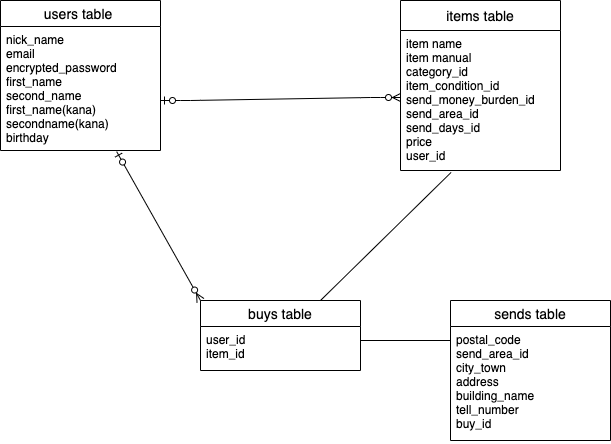

The diagram above was exported from draw.io. Its source (the exported page's mxGraphModel, read from the mxfile embedded in the PNG):
<mxGraphModel dx="488" dy="529" grid="1" gridSize="10" guides="1" tooltips="1" connect="1" arrows="1" fold="1" page="1" pageScale="1" pageWidth="827" pageHeight="1169" math="0" shadow="0">
  <root>
    <mxCell id="0" />
    <mxCell id="1" parent="0" />
    <mxCell id="2" value="users table " style="swimlane;fontStyle=0;childLayout=stackLayout;horizontal=1;startSize=26;horizontalStack=0;resizeParent=1;resizeParentMax=0;resizeLast=0;collapsible=1;marginBottom=0;align=center;fontSize=14;" parent="1" vertex="1">
      <mxGeometry x="90" y="220" width="160" height="150" as="geometry">
        <mxRectangle x="10" y="250" width="70" height="26" as="alternateBounds" />
      </mxGeometry>
    </mxCell>
    <mxCell id="3" value="nick_name&#10;email&#10;encrypted_password&#10;first_name&#10;second_name&#10;first_name(kana)&#10;secondname(kana)&#10;birthday&#10;" style="text;strokeColor=none;fillColor=none;spacingLeft=4;spacingRight=4;overflow=hidden;rotatable=0;points=[[0,0.5],[1,0.5]];portConstraint=eastwest;fontSize=12;" parent="2" vertex="1">
      <mxGeometry y="26" width="160" height="124" as="geometry" />
    </mxCell>
    <mxCell id="6" value="items table" style="swimlane;fontStyle=0;childLayout=stackLayout;horizontal=1;startSize=30;horizontalStack=0;resizeParent=1;resizeParentMax=0;resizeLast=0;collapsible=1;marginBottom=0;align=center;fontSize=14;" parent="1" vertex="1">
      <mxGeometry x="490" y="220" width="160" height="170" as="geometry" />
    </mxCell>
    <mxCell id="8" value="item name&#10;item manual&#10;category_id&#10;item_condition_id&#10;send_money_burden_id&#10;send_area_id&#10;send_days_id&#10;price&#10;user_id&#10;&#10;&#10; &#10;&#10;&#10;" style="text;strokeColor=none;fillColor=none;spacingLeft=4;spacingRight=4;overflow=hidden;rotatable=0;points=[[0,0.5],[1,0.5]];portConstraint=eastwest;fontSize=12;" parent="6" vertex="1">
      <mxGeometry y="30" width="160" height="140" as="geometry" />
    </mxCell>
    <mxCell id="32" value="sends table" style="swimlane;fontStyle=0;childLayout=stackLayout;horizontal=1;startSize=26;horizontalStack=0;resizeParent=1;resizeParentMax=0;resizeLast=0;collapsible=1;marginBottom=0;align=center;fontSize=14;" vertex="1" parent="1">
      <mxGeometry x="540" y="520" width="160" height="140" as="geometry" />
    </mxCell>
    <mxCell id="33" value="postal_code&#10;send_area_id&#10;city_town&#10;address&#10;building_name&#10;tell_number&#10;buy_id&#10;" style="text;strokeColor=none;fillColor=none;spacingLeft=4;spacingRight=4;overflow=hidden;rotatable=0;points=[[0,0.5],[1,0.5]];portConstraint=eastwest;fontSize=12;" vertex="1" parent="32">
      <mxGeometry y="26" width="160" height="114" as="geometry" />
    </mxCell>
    <mxCell id="39" value="buys table" style="swimlane;fontStyle=0;childLayout=stackLayout;horizontal=1;startSize=26;horizontalStack=0;resizeParent=1;resizeParentMax=0;resizeLast=0;collapsible=1;marginBottom=0;align=center;fontSize=14;" vertex="1" parent="1">
      <mxGeometry x="290" y="520" width="160" height="70" as="geometry" />
    </mxCell>
    <mxCell id="41" value="user_id&#10;item_id&#10;" style="text;strokeColor=none;fillColor=none;spacingLeft=4;spacingRight=4;overflow=hidden;rotatable=0;points=[[0,0.5],[1,0.5]];portConstraint=eastwest;fontSize=12;" vertex="1" parent="39">
      <mxGeometry y="26" width="160" height="44" as="geometry" />
    </mxCell>
    <mxCell id="52" value="" style="edgeStyle=entityRelationEdgeStyle;fontSize=12;html=1;endArrow=ERzeroToMany;startArrow=ERzeroToOne;" edge="1" parent="1">
      <mxGeometry width="100" height="100" relative="1" as="geometry">
        <mxPoint x="250" y="320" as="sourcePoint" />
        <mxPoint x="490" y="317" as="targetPoint" />
      </mxGeometry>
    </mxCell>
    <mxCell id="53" value="" style="fontSize=12;html=1;endArrow=ERzeroToMany;startArrow=ERzeroToOne;entryX=0;entryY=0;entryDx=0;entryDy=0;exitX=0.726;exitY=1.009;exitDx=0;exitDy=0;exitPerimeter=0;" edge="1" parent="1" source="3" target="39">
      <mxGeometry width="100" height="100" relative="1" as="geometry">
        <mxPoint x="190" y="400" as="sourcePoint" />
        <mxPoint x="450" y="370" as="targetPoint" />
        <Array as="points" />
      </mxGeometry>
    </mxCell>
    <mxCell id="54" value="" style="endArrow=none;html=1;rounded=0;entryX=0.316;entryY=1.014;entryDx=0;entryDy=0;entryPerimeter=0;exitX=0.75;exitY=0;exitDx=0;exitDy=0;" edge="1" parent="1" source="39" target="8">
      <mxGeometry relative="1" as="geometry">
        <mxPoint x="320" y="420" as="sourcePoint" />
        <mxPoint x="480" y="420" as="targetPoint" />
        <Array as="points" />
      </mxGeometry>
    </mxCell>
    <mxCell id="56" value="" style="line;strokeWidth=1;rotatable=0;dashed=0;labelPosition=right;align=left;verticalAlign=middle;spacingTop=0;spacingLeft=6;points=[];portConstraint=eastwest;" vertex="1" parent="1">
      <mxGeometry x="450" y="555" width="90" height="10" as="geometry" />
    </mxCell>
  </root>
</mxGraphModel>